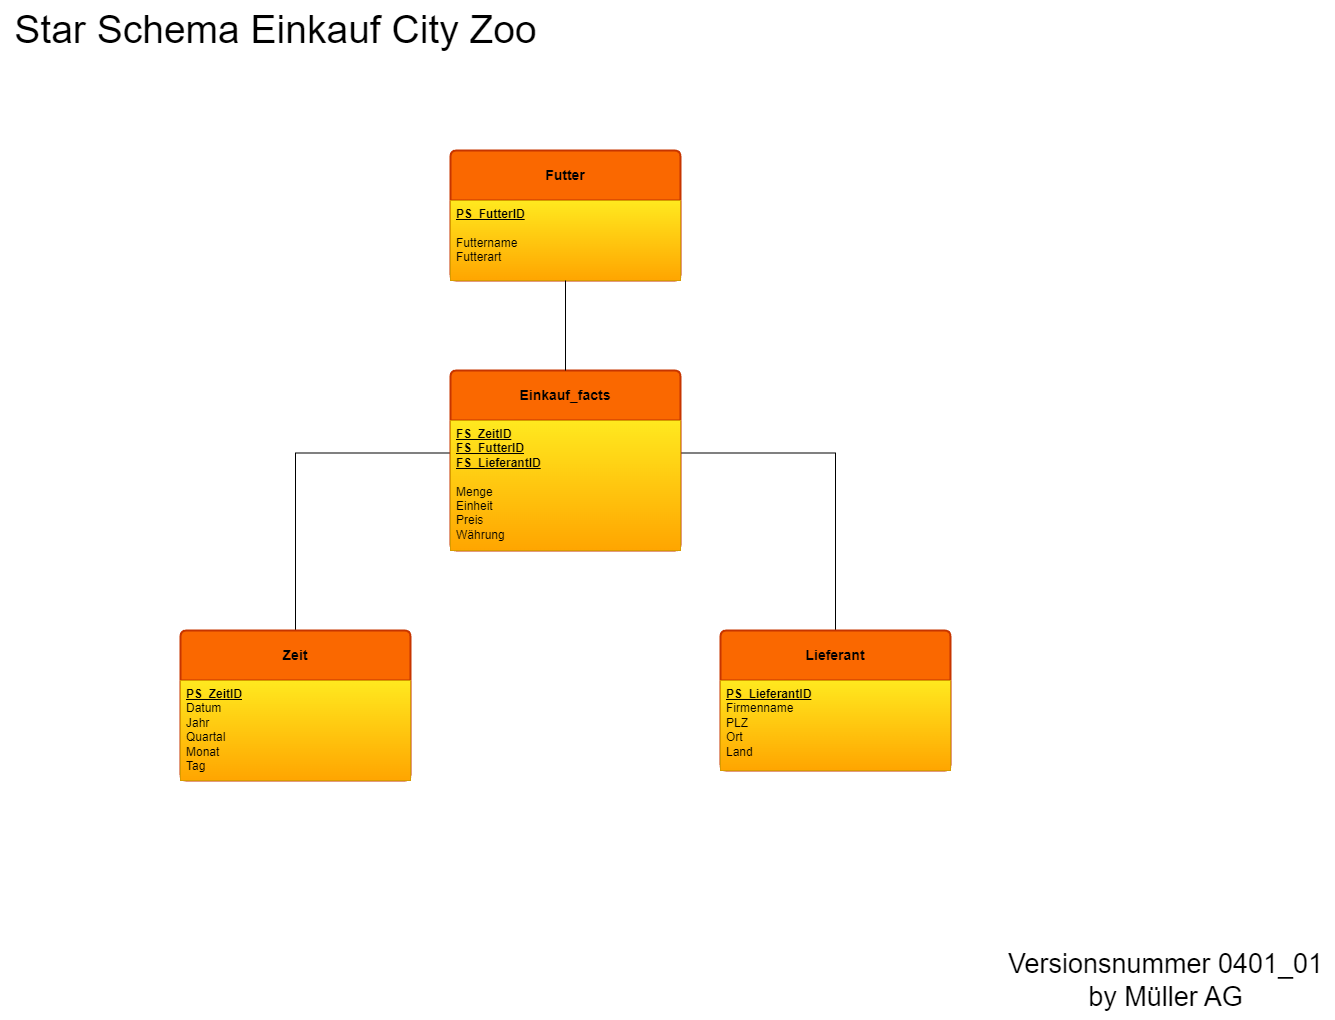

The diagram above was exported from draw.io. Its source (the exported page's mxGraphModel, read from the mxfile embedded in the PNG):
<mxGraphModel dx="3072" dy="820" grid="1" gridSize="10" guides="1" tooltips="1" connect="1" arrows="1" fold="1" page="1" pageScale="1" pageWidth="827" pageHeight="1169" math="0" shadow="0">
  <root>
    <mxCell id="0" />
    <mxCell id="1" parent="0" />
    <mxCell id="EDqj9973nLpVmWZCW9_G-119" value="&lt;b&gt;Futter&lt;/b&gt;" style="swimlane;childLayout=stackLayout;horizontal=1;startSize=50;horizontalStack=0;rounded=1;fontSize=14;fontStyle=0;strokeWidth=2;resizeParent=0;resizeLast=1;shadow=0;dashed=0;align=center;arcSize=4;whiteSpace=wrap;html=1;fillColor=#fa6800;strokeColor=#C73500;fontColor=#000000;" parent="1" vertex="1">
      <mxGeometry x="-950" y="210" width="230" height="130" as="geometry" />
    </mxCell>
    <mxCell id="EDqj9973nLpVmWZCW9_G-120" value="&lt;div&gt;&lt;b&gt;&lt;u&gt;PS&amp;nbsp; FutterID&lt;/u&gt;&lt;/b&gt;&lt;/div&gt;&lt;div&gt;&lt;b&gt;&lt;br&gt;&lt;/b&gt;&lt;/div&gt;&lt;div&gt;Futtername&lt;b&gt;&lt;br&gt;&lt;/b&gt;&lt;/div&gt;&lt;div&gt;Futterart&lt;/div&gt;&lt;div&gt;&lt;div&gt;&lt;br&gt;&lt;/div&gt;&lt;b&gt;&lt;/b&gt;&lt;/div&gt;" style="align=left;strokeColor=#d79b00;fillColor=#FFE91F;spacingLeft=4;fontSize=12;verticalAlign=top;resizable=0;rotatable=0;part=1;html=1;gradientColor=#ffa500;gradientDirection=south;" parent="EDqj9973nLpVmWZCW9_G-119" vertex="1">
      <mxGeometry y="50" width="230" height="80" as="geometry" />
    </mxCell>
    <mxCell id="bR7DZS2tYg6UsS2uvPj--9" style="edgeStyle=orthogonalEdgeStyle;rounded=0;orthogonalLoop=1;jettySize=auto;html=1;exitX=0.5;exitY=0;exitDx=0;exitDy=0;entryX=0;entryY=0.25;entryDx=0;entryDy=0;endArrow=none;endFill=0;" parent="1" source="EDqj9973nLpVmWZCW9_G-138" target="bR7DZS2tYg6UsS2uvPj--8" edge="1">
      <mxGeometry relative="1" as="geometry" />
    </mxCell>
    <mxCell id="EDqj9973nLpVmWZCW9_G-138" value="&lt;div&gt;&lt;b&gt;Zeit&lt;/b&gt;&lt;/div&gt;" style="swimlane;childLayout=stackLayout;horizontal=1;startSize=50;horizontalStack=0;rounded=1;fontSize=14;fontStyle=0;strokeWidth=2;resizeParent=0;resizeLast=1;shadow=0;dashed=0;align=center;arcSize=4;whiteSpace=wrap;html=1;fillColor=#fa6800;strokeColor=#C73500;fontColor=#000000;" parent="1" vertex="1">
      <mxGeometry x="-1220" y="690" width="230" height="150" as="geometry" />
    </mxCell>
    <mxCell id="EDqj9973nLpVmWZCW9_G-139" value="&lt;div&gt;&lt;b&gt;&lt;u&gt;PS&amp;nbsp; ZeitID&lt;/u&gt;&lt;/b&gt;&lt;/div&gt;&lt;div&gt;Datum&lt;/div&gt;&lt;div&gt;Jahr&lt;/div&gt;&lt;div&gt;Quartal&lt;/div&gt;&lt;div&gt;Monat&lt;/div&gt;&lt;div&gt;Tag&lt;/div&gt;&lt;div&gt;&lt;b&gt;&lt;br&gt;&lt;/b&gt;&lt;/div&gt;&lt;div&gt;&lt;b&gt;&lt;br&gt;&lt;/b&gt;&lt;/div&gt;&lt;div&gt;&lt;div&gt;&lt;br&gt;&lt;/div&gt;&lt;b&gt;&lt;/b&gt;&lt;/div&gt;" style="align=left;strokeColor=#d79b00;fillColor=#FFE91F;spacingLeft=4;fontSize=12;verticalAlign=top;resizable=0;rotatable=0;part=1;html=1;gradientColor=#ffa500;gradientDirection=south;" parent="EDqj9973nLpVmWZCW9_G-138" vertex="1">
      <mxGeometry y="50" width="230" height="100" as="geometry" />
    </mxCell>
    <mxCell id="bR7DZS2tYg6UsS2uvPj--11" style="edgeStyle=orthogonalEdgeStyle;rounded=0;orthogonalLoop=1;jettySize=auto;html=1;exitX=0.5;exitY=0;exitDx=0;exitDy=0;entryX=1;entryY=0.25;entryDx=0;entryDy=0;endArrow=none;endFill=0;" parent="1" source="EDqj9973nLpVmWZCW9_G-141" target="bR7DZS2tYg6UsS2uvPj--8" edge="1">
      <mxGeometry relative="1" as="geometry" />
    </mxCell>
    <mxCell id="EDqj9973nLpVmWZCW9_G-141" value="&lt;b&gt;Lieferant&lt;/b&gt;" style="swimlane;childLayout=stackLayout;horizontal=1;startSize=50;horizontalStack=0;rounded=1;fontSize=14;fontStyle=0;strokeWidth=2;resizeParent=0;resizeLast=1;shadow=0;dashed=0;align=center;arcSize=4;whiteSpace=wrap;html=1;fillColor=#fa6800;strokeColor=#C73500;fontColor=#000000;" parent="1" vertex="1">
      <mxGeometry x="-680" y="690" width="230" height="140" as="geometry" />
    </mxCell>
    <mxCell id="EDqj9973nLpVmWZCW9_G-142" value="&lt;div&gt;&lt;b&gt;&lt;u&gt;PS&amp;nbsp;&amp;nbsp;LieferantID&lt;/u&gt;&lt;/b&gt;&lt;/div&gt;&lt;div&gt;&lt;span style=&quot;background-color: initial;&quot;&gt;Firmenname&lt;/span&gt;&lt;/div&gt;&lt;div&gt;PLZ&lt;/div&gt;&lt;div&gt;Ort&lt;/div&gt;&lt;div&gt;Land&lt;/div&gt;" style="align=left;strokeColor=#d79b00;fillColor=#FFE91F;spacingLeft=4;fontSize=12;verticalAlign=top;resizable=0;rotatable=0;part=1;html=1;gradientColor=#ffa500;gradientDirection=south;" parent="EDqj9973nLpVmWZCW9_G-141" vertex="1">
      <mxGeometry y="50" width="230" height="90" as="geometry" />
    </mxCell>
    <mxCell id="bi-_WqwzU_M0S_BdjFyA-14" style="rounded=0;orthogonalLoop=1;jettySize=auto;html=1;exitX=0.5;exitY=1;exitDx=0;exitDy=0;entryX=0.5;entryY=0;entryDx=0;entryDy=0;endArrow=none;endFill=0;strokeColor=none;" parent="1" target="EDqj9973nLpVmWZCW9_G-138" edge="1">
      <mxGeometry relative="1" as="geometry">
        <mxPoint x="-770" y="1076.58" as="sourcePoint" />
        <Array as="points">
          <mxPoint x="-870" y="900" />
        </Array>
      </mxGeometry>
    </mxCell>
    <mxCell id="bi-_WqwzU_M0S_BdjFyA-353" value="&lt;font style=&quot;font-size: 27px;&quot;&gt;Versionsnummer 0401_01&lt;br&gt;by Müller AG&lt;br&gt;&lt;/font&gt;" style="text;html=1;align=center;verticalAlign=middle;resizable=0;points=[];autosize=1;strokeColor=none;fillColor=none;" parent="1" vertex="1">
      <mxGeometry x="-405" y="1000" width="340" height="80" as="geometry" />
    </mxCell>
    <mxCell id="bR7DZS2tYg6UsS2uvPj--7" value="&lt;b style=&quot;border-color: var(--border-color);&quot;&gt;Einkauf_facts&lt;/b&gt;" style="swimlane;childLayout=stackLayout;horizontal=1;startSize=50;horizontalStack=0;rounded=1;fontSize=14;fontStyle=0;strokeWidth=2;resizeParent=0;resizeLast=1;shadow=0;dashed=0;align=center;arcSize=4;whiteSpace=wrap;html=1;fillColor=#fa6800;strokeColor=#C73500;fontColor=#000000;" parent="1" vertex="1">
      <mxGeometry x="-950" y="430" width="230" height="180" as="geometry" />
    </mxCell>
    <mxCell id="bR7DZS2tYg6UsS2uvPj--8" value="&lt;div&gt;&lt;div style=&quot;border-color: var(--border-color);&quot;&gt;&lt;u style=&quot;border-color: var(--border-color);&quot;&gt;&lt;b style=&quot;border-color: var(--border-color); background-color: initial;&quot;&gt;FS&amp;nbsp; ZeitID&lt;/b&gt;&lt;br style=&quot;border-color: var(--border-color);&quot;&gt;&lt;/u&gt;&lt;/div&gt;&lt;div style=&quot;border-color: var(--border-color);&quot;&gt;&lt;b style=&quot;border-color: var(--border-color); background-color: initial;&quot;&gt;&lt;u style=&quot;border-color: var(--border-color);&quot;&gt;FS&amp;nbsp; FutterID&lt;/u&gt;&lt;/b&gt;&lt;/div&gt;&lt;div style=&quot;border-color: var(--border-color);&quot;&gt;&lt;b style=&quot;border-color: var(--border-color); background-color: initial;&quot;&gt;&lt;u style=&quot;border-color: var(--border-color);&quot;&gt;FS&amp;nbsp; LieferantID&lt;/u&gt;&lt;/b&gt;&lt;/div&gt;&lt;div style=&quot;border-color: var(--border-color);&quot;&gt;&lt;b style=&quot;border-color: var(--border-color);&quot;&gt;&lt;br style=&quot;border-color: var(--border-color);&quot;&gt;&lt;/b&gt;&lt;/div&gt;&lt;div style=&quot;border-color: var(--border-color);&quot;&gt;Menge&lt;/div&gt;&lt;div style=&quot;border-color: var(--border-color);&quot;&gt;Einheit&lt;/div&gt;&lt;div style=&quot;border-color: var(--border-color);&quot;&gt;Preis&lt;/div&gt;&lt;/div&gt;&lt;div style=&quot;border-color: var(--border-color);&quot;&gt;Währung&lt;/div&gt;&lt;div&gt;&lt;br&gt;&lt;/div&gt;&lt;div&gt;&lt;div&gt;&lt;br&gt;&lt;/div&gt;&lt;b&gt;&lt;/b&gt;&lt;/div&gt;" style="align=left;strokeColor=#d79b00;fillColor=#FFE91F;spacingLeft=4;fontSize=12;verticalAlign=top;resizable=0;rotatable=0;part=1;html=1;gradientColor=#ffa500;gradientDirection=south;" parent="bR7DZS2tYg6UsS2uvPj--7" vertex="1">
      <mxGeometry y="50" width="230" height="130" as="geometry" />
    </mxCell>
    <mxCell id="bR7DZS2tYg6UsS2uvPj--10" style="edgeStyle=orthogonalEdgeStyle;rounded=0;orthogonalLoop=1;jettySize=auto;html=1;exitX=0.5;exitY=1;exitDx=0;exitDy=0;entryX=0.5;entryY=0;entryDx=0;entryDy=0;endArrow=none;endFill=0;" parent="1" source="EDqj9973nLpVmWZCW9_G-120" target="bR7DZS2tYg6UsS2uvPj--7" edge="1">
      <mxGeometry relative="1" as="geometry" />
    </mxCell>
    <mxCell id="bR7DZS2tYg6UsS2uvPj--12" value="&lt;font style=&quot;font-size: 39px;&quot;&gt;Star Schema Einkauf City Zoo&lt;/font&gt;" style="text;html=1;align=center;verticalAlign=middle;resizable=0;points=[];autosize=1;strokeColor=none;fillColor=none;" parent="1" vertex="1">
      <mxGeometry x="-1400" y="60" width="550" height="60" as="geometry" />
    </mxCell>
  </root>
</mxGraphModel>